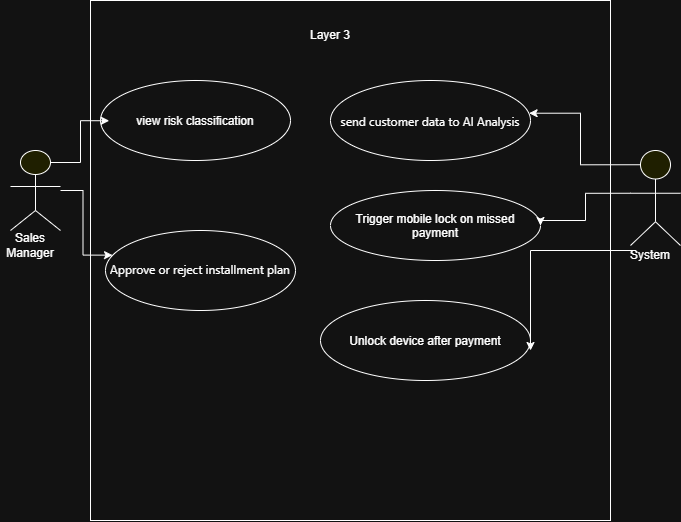

The diagram above was exported from draw.io. Its source (the exported page's mxGraphModel, read from the mxfile embedded in the PNG):
<mxGraphModel dx="1032" dy="556" grid="1" gridSize="10" guides="1" tooltips="1" connect="1" arrows="1" fold="1" page="1" pageScale="1" pageWidth="850" pageHeight="1100" math="0" shadow="0">
  <root>
    <mxCell id="0" />
    <mxCell id="1" parent="0" />
    <mxCell id="mYL92eLlt23ah1OZB0xT-1" parent="1" style="html=1;outlineConnect=0;whiteSpace=wrap;fillColor=#ffff99;verticalLabelPosition=bottom;verticalAlign=top;align=center;shape=mxgraph.archimate3.actor;" value="" vertex="1">
      <mxGeometry height="80" width="50" x="70" y="160" as="geometry" />
    </mxCell>
    <mxCell id="mYL92eLlt23ah1OZB0xT-2" parent="1" style="text;html=1;whiteSpace=wrap;strokeColor=none;fillColor=none;align=center;verticalAlign=middle;rounded=0;" value="Sales Manager" vertex="1">
      <mxGeometry height="30" width="60" x="60" y="240" as="geometry" />
    </mxCell>
    <mxCell id="mYL92eLlt23ah1OZB0xT-3" parent="1" style="whiteSpace=wrap;html=1;aspect=fixed;labelBackgroundColor=light-dark(#000000,#FFFFFF);fontColor=light-dark(#000000,#FFFFFF);" value="" vertex="1">
      <mxGeometry height="520" width="520" x="150" y="10" as="geometry" />
    </mxCell>
    <mxCell id="mYL92eLlt23ah1OZB0xT-4" parent="1" style="ellipse;whiteSpace=wrap;html=1;shapeInside=1;labelBackgroundColor=none;" value="&lt;div&gt;&lt;span style=&quot;font-family: anthropic-sans, -apple-system, BlinkMacSystemFont, &amp;quot;Segoe UI&amp;quot;, sans-serif; text-align: start; white-space: nowrap; color: light-dark(rgb(240, 239, 236), rgb(255, 255, 255));&quot;&gt;send customer data to AI Analysis&lt;/span&gt;&lt;/div&gt;" vertex="1">
      <mxGeometry height="80" width="200" x="390" y="90" as="geometry" />
    </mxCell>
    <mxCell id="mYL92eLlt23ah1OZB0xT-5" parent="1" style="ellipse;whiteSpace=wrap;html=1;shapeInside=1;" value="view risk classification" vertex="1">
      <mxGeometry height="80" width="190" x="160" y="90" as="geometry" />
    </mxCell>
    <mxCell id="mYL92eLlt23ah1OZB0xT-6" parent="1" style="ellipse;whiteSpace=wrap;html=1;shapeInside=1;" value="&lt;span style=&quot;font-family: anthropic-sans, -apple-system, BlinkMacSystemFont, &amp;quot;Segoe UI&amp;quot;, sans-serif; text-align: start; white-space: nowrap; color: light-dark(rgb(240, 239, 236), rgb(255, 255, 255));&quot;&gt;Approve or reject installment plan&lt;/span&gt;" vertex="1">
      <mxGeometry height="80" width="190" x="165" y="240" as="geometry" />
    </mxCell>
    <mxCell id="mYL92eLlt23ah1OZB0xT-7" parent="1" style="ellipse;whiteSpace=wrap;html=1;shapeInside=1;" value="Trigger mobile lock on missed payment" vertex="1">
      <mxGeometry height="70" width="210" x="390" y="200" as="geometry" />
    </mxCell>
    <mxCell id="mYL92eLlt23ah1OZB0xT-8" parent="1" style="ellipse;whiteSpace=wrap;html=1;shapeInside=1;" value="Unlock device after payment" vertex="1">
      <mxGeometry height="80" width="210" x="380" y="310" as="geometry" />
    </mxCell>
    <mxCell id="mYL92eLlt23ah1OZB0xT-9" edge="1" parent="1" source="mYL92eLlt23ah1OZB0xT-10" style="edgeStyle=orthogonalEdgeStyle;rounded=0;orthogonalLoop=1;jettySize=auto;html=1;exitX=0;exitY=0.45;exitDx=0;exitDy=0;exitPerimeter=0;entryX=1;entryY=0.5;entryDx=0;entryDy=0;" target="mYL92eLlt23ah1OZB0xT-7">
      <mxGeometry relative="1" as="geometry">
        <Array as="points">
          <mxPoint x="645" y="202.8" />
          <mxPoint x="645" y="230" />
          <mxPoint x="600" y="230" />
        </Array>
      </mxGeometry>
    </mxCell>
    <mxCell id="mYL92eLlt23ah1OZB0xT-10" parent="1" style="html=1;outlineConnect=0;whiteSpace=wrap;fillColor=#ffff99;verticalLabelPosition=bottom;verticalAlign=top;align=center;shape=mxgraph.archimate3.actor;" value="" vertex="1">
      <mxGeometry height="95" width="50" x="690" y="160" as="geometry" />
    </mxCell>
    <mxCell id="mYL92eLlt23ah1OZB0xT-11" edge="1" parent="1" style="edgeStyle=orthogonalEdgeStyle;rounded=0;orthogonalLoop=1;jettySize=auto;html=1;exitX=0.25;exitY=0;exitDx=0;exitDy=0;entryX=1;entryY=0.5;entryDx=0;entryDy=0;">
      <mxGeometry relative="1" as="geometry">
        <mxPoint x="695" y="260" as="sourcePoint" />
        <mxPoint x="590" y="360" as="targetPoint" />
      </mxGeometry>
    </mxCell>
    <mxCell id="mYL92eLlt23ah1OZB0xT-12" parent="1" style="text;html=1;whiteSpace=wrap;strokeColor=none;fillColor=none;align=center;verticalAlign=middle;rounded=0;" value="System" vertex="1">
      <mxGeometry height="30" width="60" x="680" y="250" as="geometry" />
    </mxCell>
    <mxCell id="mYL92eLlt23ah1OZB0xT-13" edge="1" parent="1" source="mYL92eLlt23ah1OZB0xT-1" style="edgeStyle=orthogonalEdgeStyle;rounded=0;orthogonalLoop=1;jettySize=auto;html=1;entryX=0.037;entryY=0.308;entryDx=0;entryDy=0;entryPerimeter=0;" target="mYL92eLlt23ah1OZB0xT-6">
      <mxGeometry relative="1" as="geometry">
        <mxPoint x="90" y="310" as="sourcePoint" />
      </mxGeometry>
    </mxCell>
    <mxCell id="mYL92eLlt23ah1OZB0xT-14" edge="1" parent="1" source="mYL92eLlt23ah1OZB0xT-1" style="edgeStyle=orthogonalEdgeStyle;rounded=0;orthogonalLoop=1;jettySize=auto;html=1;exitX=0.8;exitY=0.15;exitDx=0;exitDy=0;exitPerimeter=0;entryX=0.046;entryY=0.503;entryDx=0;entryDy=0;entryPerimeter=0;" target="mYL92eLlt23ah1OZB0xT-5">
      <mxGeometry relative="1" as="geometry" />
    </mxCell>
    <mxCell id="mYL92eLlt23ah1OZB0xT-15" edge="1" parent="1" source="mYL92eLlt23ah1OZB0xT-10" style="edgeStyle=orthogonalEdgeStyle;rounded=0;orthogonalLoop=1;jettySize=auto;html=1;exitX=0.2;exitY=0.15;exitDx=0;exitDy=0;exitPerimeter=0;entryX=0.993;entryY=0.409;entryDx=0;entryDy=0;entryPerimeter=0;" target="mYL92eLlt23ah1OZB0xT-4">
      <mxGeometry relative="1" as="geometry" />
    </mxCell>
    <mxCell id="mYL92eLlt23ah1OZB0xT-16" parent="1" style="text;html=1;whiteSpace=wrap;strokeColor=none;fillColor=none;align=center;verticalAlign=middle;rounded=0;" value="Layer 3" vertex="1">
      <mxGeometry height="30" width="60" x="360" y="30" as="geometry" />
    </mxCell>
  </root>
</mxGraphModel>